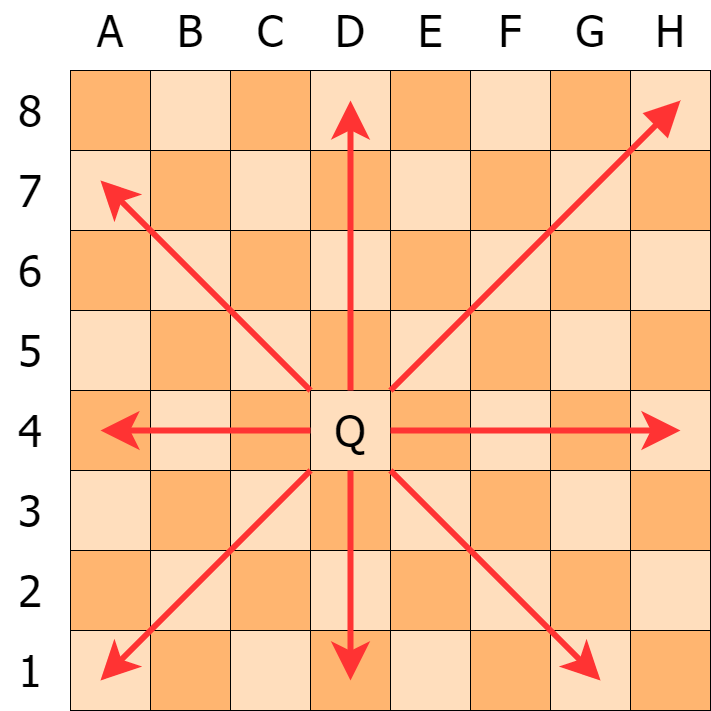

The diagram above was exported from draw.io. Its source (the exported page's mxGraphModel, read from the mxfile embedded in the PNG):
<mxGraphModel dx="1740" dy="1074" grid="1" gridSize="10" guides="1" tooltips="1" connect="1" arrows="1" fold="1" page="1" pageScale="1" pageWidth="827" pageHeight="1169" math="0" shadow="0">
  <root>
    <mxCell id="0" />
    <mxCell id="1" parent="0" />
    <mxCell id="T5cn11mFdibJvSQv6ylM-1" value="" style="whiteSpace=wrap;html=1;aspect=fixed;fillColor=#FFB570;" vertex="1" parent="1">
      <mxGeometry x="160" y="200" width="80" height="80" as="geometry" />
    </mxCell>
    <mxCell id="T5cn11mFdibJvSQv6ylM-2" value="" style="whiteSpace=wrap;html=1;aspect=fixed;fillColor=#FFB570;" vertex="1" parent="1">
      <mxGeometry x="240" y="280" width="80" height="80" as="geometry" />
    </mxCell>
    <mxCell id="T5cn11mFdibJvSQv6ylM-4" value="" style="whiteSpace=wrap;html=1;aspect=fixed;fillColor=#FFDEBD;" vertex="1" parent="1">
      <mxGeometry x="160" y="280" width="80" height="80" as="geometry" />
    </mxCell>
    <mxCell id="T5cn11mFdibJvSQv6ylM-5" value="" style="whiteSpace=wrap;html=1;aspect=fixed;fillColor=#FFDEBD;" vertex="1" parent="1">
      <mxGeometry x="240" y="200" width="80" height="80" as="geometry" />
    </mxCell>
    <mxCell id="T5cn11mFdibJvSQv6ylM-6" value="" style="whiteSpace=wrap;html=1;aspect=fixed;fillColor=#FFB570;" vertex="1" parent="1">
      <mxGeometry x="320" y="200" width="80" height="80" as="geometry" />
    </mxCell>
    <mxCell id="T5cn11mFdibJvSQv6ylM-7" value="" style="whiteSpace=wrap;html=1;aspect=fixed;fillColor=#FFDEBD;fontColor=#B9E0A5;labelBackgroundColor=#B9E0A5;" vertex="1" parent="1">
      <mxGeometry x="400" y="200" width="80" height="80" as="geometry" />
    </mxCell>
    <mxCell id="T5cn11mFdibJvSQv6ylM-8" value="" style="whiteSpace=wrap;html=1;aspect=fixed;fillColor=#FFB570;fontColor=#B9E0A5;labelBackgroundColor=#B9E0A5;" vertex="1" parent="1">
      <mxGeometry x="400" y="280" width="80" height="80" as="geometry" />
    </mxCell>
    <mxCell id="T5cn11mFdibJvSQv6ylM-9" value="" style="whiteSpace=wrap;html=1;aspect=fixed;fillColor=#FFDEBD;" vertex="1" parent="1">
      <mxGeometry x="320" y="280" width="80" height="80" as="geometry" />
    </mxCell>
    <mxCell id="T5cn11mFdibJvSQv6ylM-10" value="" style="whiteSpace=wrap;html=1;aspect=fixed;fillColor=#FFB570;" vertex="1" parent="1">
      <mxGeometry x="480" y="200" width="80" height="80" as="geometry" />
    </mxCell>
    <mxCell id="T5cn11mFdibJvSQv6ylM-11" value="" style="whiteSpace=wrap;html=1;aspect=fixed;fillColor=#FFDEBD;" vertex="1" parent="1">
      <mxGeometry x="560" y="200" width="80" height="80" as="geometry" />
    </mxCell>
    <mxCell id="T5cn11mFdibJvSQv6ylM-12" value="" style="whiteSpace=wrap;html=1;aspect=fixed;fillColor=#FFB570;" vertex="1" parent="1">
      <mxGeometry x="560" y="280" width="80" height="80" as="geometry" />
    </mxCell>
    <mxCell id="T5cn11mFdibJvSQv6ylM-13" value="" style="whiteSpace=wrap;html=1;aspect=fixed;fillColor=#FFDEBD;" vertex="1" parent="1">
      <mxGeometry x="480" y="280" width="80" height="80" as="geometry" />
    </mxCell>
    <mxCell id="T5cn11mFdibJvSQv6ylM-14" value="" style="whiteSpace=wrap;html=1;aspect=fixed;fillColor=#FFB570;" vertex="1" parent="1">
      <mxGeometry x="640" y="200" width="80" height="80" as="geometry" />
    </mxCell>
    <mxCell id="T5cn11mFdibJvSQv6ylM-15" value="" style="whiteSpace=wrap;html=1;aspect=fixed;fillColor=#FFDEBD;" vertex="1" parent="1">
      <mxGeometry x="720" y="200" width="80" height="80" as="geometry" />
    </mxCell>
    <mxCell id="T5cn11mFdibJvSQv6ylM-16" value="" style="whiteSpace=wrap;html=1;aspect=fixed;fillColor=#FFB570;" vertex="1" parent="1">
      <mxGeometry x="720" y="280" width="80" height="80" as="geometry" />
    </mxCell>
    <mxCell id="T5cn11mFdibJvSQv6ylM-17" value="" style="whiteSpace=wrap;html=1;aspect=fixed;fillColor=#FFDEBD;" vertex="1" parent="1">
      <mxGeometry x="640" y="280" width="80" height="80" as="geometry" />
    </mxCell>
    <mxCell id="T5cn11mFdibJvSQv6ylM-18" value="" style="whiteSpace=wrap;html=1;aspect=fixed;fillColor=#FFB570;" vertex="1" parent="1">
      <mxGeometry x="640" y="360" width="80" height="80" as="geometry" />
    </mxCell>
    <mxCell id="T5cn11mFdibJvSQv6ylM-19" value="" style="whiteSpace=wrap;html=1;aspect=fixed;fillColor=#FFDEBD;" vertex="1" parent="1">
      <mxGeometry x="720" y="360" width="80" height="80" as="geometry" />
    </mxCell>
    <mxCell id="T5cn11mFdibJvSQv6ylM-20" value="" style="whiteSpace=wrap;html=1;aspect=fixed;fillColor=#FFB570;" vertex="1" parent="1">
      <mxGeometry x="720" y="440" width="80" height="80" as="geometry" />
    </mxCell>
    <mxCell id="T5cn11mFdibJvSQv6ylM-21" value="" style="whiteSpace=wrap;html=1;aspect=fixed;fillColor=#FFDEBD;" vertex="1" parent="1">
      <mxGeometry x="640" y="440" width="80" height="80" as="geometry" />
    </mxCell>
    <mxCell id="T5cn11mFdibJvSQv6ylM-22" value="" style="whiteSpace=wrap;html=1;aspect=fixed;fillColor=#FFDEBD;" vertex="1" parent="1">
      <mxGeometry x="560" y="360" width="80" height="80" as="geometry" />
    </mxCell>
    <mxCell id="T5cn11mFdibJvSQv6ylM-23" value="" style="whiteSpace=wrap;html=1;aspect=fixed;fillColor=#FFB570;" vertex="1" parent="1">
      <mxGeometry x="480" y="360" width="80" height="80" as="geometry" />
    </mxCell>
    <mxCell id="T5cn11mFdibJvSQv6ylM-24" value="" style="whiteSpace=wrap;html=1;aspect=fixed;fillColor=#FFDEBD;" vertex="1" parent="1">
      <mxGeometry x="480" y="440" width="80" height="80" as="geometry" />
    </mxCell>
    <mxCell id="T5cn11mFdibJvSQv6ylM-25" value="" style="whiteSpace=wrap;html=1;aspect=fixed;fillColor=#FFB570;" vertex="1" parent="1">
      <mxGeometry x="560" y="440" width="80" height="80" as="geometry" />
    </mxCell>
    <mxCell id="T5cn11mFdibJvSQv6ylM-26" value="" style="whiteSpace=wrap;html=1;aspect=fixed;fillColor=#FFDEBD;fontColor=#B9E0A5;labelBackgroundColor=#B9E0A5;" vertex="1" parent="1">
      <mxGeometry x="400" y="360" width="80" height="80" as="geometry" />
    </mxCell>
    <mxCell id="T5cn11mFdibJvSQv6ylM-27" value="" style="whiteSpace=wrap;html=1;aspect=fixed;fillColor=#FFB570;fontColor=#B9E0A5;labelBackgroundColor=#B9E0A5;" vertex="1" parent="1">
      <mxGeometry x="400" y="440" width="80" height="80" as="geometry" />
    </mxCell>
    <mxCell id="T5cn11mFdibJvSQv6ylM-97" value="" style="edgeStyle=orthogonalEdgeStyle;rounded=0;jumpSize=10;orthogonalLoop=1;jettySize=auto;html=1;fontFamily=Lucida Console;fontSize=44;fontColor=#B9E0A5;endArrow=block;endFill=1;startSize=20;endSize=20;targetPerimeterSpacing=17;strokeColor=#FF3333;strokeWidth=6;" edge="1" parent="1" source="T5cn11mFdibJvSQv6ylM-28" target="T5cn11mFdibJvSQv6ylM-32">
      <mxGeometry relative="1" as="geometry" />
    </mxCell>
    <mxCell id="T5cn11mFdibJvSQv6ylM-28" value="" style="whiteSpace=wrap;html=1;aspect=fixed;fillColor=#FFB570;" vertex="1" parent="1">
      <mxGeometry x="320" y="360" width="80" height="80" as="geometry" />
    </mxCell>
    <mxCell id="T5cn11mFdibJvSQv6ylM-29" value="" style="whiteSpace=wrap;html=1;aspect=fixed;fillColor=#FFDEBD;" vertex="1" parent="1">
      <mxGeometry x="320" y="440" width="80" height="80" as="geometry" />
    </mxCell>
    <mxCell id="T5cn11mFdibJvSQv6ylM-30" value="" style="whiteSpace=wrap;html=1;aspect=fixed;fillColor=#FFB570;" vertex="1" parent="1">
      <mxGeometry x="240" y="440" width="80" height="80" as="geometry" />
    </mxCell>
    <mxCell id="T5cn11mFdibJvSQv6ylM-31" value="" style="whiteSpace=wrap;html=1;aspect=fixed;fillColor=#FFDEBD;" vertex="1" parent="1">
      <mxGeometry x="240" y="360" width="80" height="80" as="geometry" />
    </mxCell>
    <mxCell id="T5cn11mFdibJvSQv6ylM-32" value="" style="whiteSpace=wrap;html=1;aspect=fixed;fillColor=#FFB570;" vertex="1" parent="1">
      <mxGeometry x="160" y="360" width="80" height="80" as="geometry" />
    </mxCell>
    <mxCell id="T5cn11mFdibJvSQv6ylM-33" value="" style="whiteSpace=wrap;html=1;aspect=fixed;fillColor=#FFDEBD;" vertex="1" parent="1">
      <mxGeometry x="160" y="440" width="80" height="80" as="geometry" />
    </mxCell>
    <mxCell id="T5cn11mFdibJvSQv6ylM-34" value="" style="whiteSpace=wrap;html=1;aspect=fixed;fillColor=#FFB570;fontColor=#B9E0A5;labelBackgroundColor=#B9E0A5;" vertex="1" parent="1">
      <mxGeometry x="640" y="520" width="80" height="80" as="geometry" />
    </mxCell>
    <mxCell id="T5cn11mFdibJvSQv6ylM-35" value="" style="whiteSpace=wrap;html=1;aspect=fixed;fillColor=#FFDEBD;fontColor=#B9E0A5;labelBackgroundColor=#B9E0A5;" vertex="1" parent="1">
      <mxGeometry x="720" y="520" width="80" height="80" as="geometry" />
    </mxCell>
    <mxCell id="T5cn11mFdibJvSQv6ylM-36" value="" style="whiteSpace=wrap;html=1;aspect=fixed;fillColor=#FFB570;" vertex="1" parent="1">
      <mxGeometry x="720" y="600" width="80" height="80" as="geometry" />
    </mxCell>
    <mxCell id="T5cn11mFdibJvSQv6ylM-37" value="" style="whiteSpace=wrap;html=1;aspect=fixed;fillColor=#FFDEBD;" vertex="1" parent="1">
      <mxGeometry x="640" y="600" width="80" height="80" as="geometry" />
    </mxCell>
    <mxCell id="T5cn11mFdibJvSQv6ylM-38" value="" style="whiteSpace=wrap;html=1;aspect=fixed;fillColor=#FFDEBD;fontColor=#B9E0A5;labelBackgroundColor=#B9E0A5;" vertex="1" parent="1">
      <mxGeometry x="560" y="520" width="80" height="80" as="geometry" />
    </mxCell>
    <mxCell id="T5cn11mFdibJvSQv6ylM-39" value="" style="whiteSpace=wrap;html=1;aspect=fixed;fillColor=#FFB570;fontColor=#B9E0A5;labelBackgroundColor=#B9E0A5;" vertex="1" parent="1">
      <mxGeometry x="480" y="520" width="80" height="80" as="geometry" />
    </mxCell>
    <mxCell id="T5cn11mFdibJvSQv6ylM-40" value="" style="whiteSpace=wrap;html=1;aspect=fixed;fillColor=#FFDEBD;" vertex="1" parent="1">
      <mxGeometry x="480" y="600" width="80" height="80" as="geometry" />
    </mxCell>
    <mxCell id="T5cn11mFdibJvSQv6ylM-41" value="" style="whiteSpace=wrap;html=1;aspect=fixed;fillColor=#FFB570;" vertex="1" parent="1">
      <mxGeometry x="560" y="600" width="80" height="80" as="geometry" />
    </mxCell>
    <mxCell id="T5cn11mFdibJvSQv6ylM-42" value="" style="whiteSpace=wrap;html=1;aspect=fixed;fillColor=#FFDEBD;" vertex="1" parent="1">
      <mxGeometry x="400" y="520" width="80" height="80" as="geometry" />
    </mxCell>
    <mxCell id="T5cn11mFdibJvSQv6ylM-43" value="" style="whiteSpace=wrap;html=1;aspect=fixed;fillColor=#FFB570;fontColor=#B9E0A5;labelBackgroundColor=#B9E0A5;" vertex="1" parent="1">
      <mxGeometry x="400" y="600" width="80" height="80" as="geometry" />
    </mxCell>
    <mxCell id="T5cn11mFdibJvSQv6ylM-44" value="" style="whiteSpace=wrap;html=1;aspect=fixed;fillColor=#FFB570;fontColor=#B9E0A5;labelBackgroundColor=#B9E0A5;" vertex="1" parent="1">
      <mxGeometry x="320" y="520" width="80" height="80" as="geometry" />
    </mxCell>
    <mxCell id="T5cn11mFdibJvSQv6ylM-45" value="" style="whiteSpace=wrap;html=1;aspect=fixed;fillColor=#FFDEBD;" vertex="1" parent="1">
      <mxGeometry x="320" y="600" width="80" height="80" as="geometry" />
    </mxCell>
    <mxCell id="T5cn11mFdibJvSQv6ylM-46" value="" style="whiteSpace=wrap;html=1;aspect=fixed;fillColor=#FFB570;" vertex="1" parent="1">
      <mxGeometry x="240" y="600" width="80" height="80" as="geometry" />
    </mxCell>
    <mxCell id="T5cn11mFdibJvSQv6ylM-47" value="" style="whiteSpace=wrap;html=1;aspect=fixed;fillColor=#FFDEBD;fontColor=#B9E0A5;labelBackgroundColor=#B9E0A5;" vertex="1" parent="1">
      <mxGeometry x="240" y="520" width="80" height="80" as="geometry" />
    </mxCell>
    <mxCell id="T5cn11mFdibJvSQv6ylM-48" value="" style="whiteSpace=wrap;html=1;aspect=fixed;fillColor=#FFB570;fontColor=#B9E0A5;labelBackgroundColor=#B9E0A5;" vertex="1" parent="1">
      <mxGeometry x="160" y="520" width="80" height="80" as="geometry" />
    </mxCell>
    <mxCell id="T5cn11mFdibJvSQv6ylM-49" value="" style="whiteSpace=wrap;html=1;aspect=fixed;fillColor=#FFDEBD;" vertex="1" parent="1">
      <mxGeometry x="160" y="600" width="80" height="80" as="geometry" />
    </mxCell>
    <mxCell id="T5cn11mFdibJvSQv6ylM-50" value="" style="whiteSpace=wrap;html=1;aspect=fixed;fillColor=#FFB570;" vertex="1" parent="1">
      <mxGeometry x="640" y="680" width="80" height="80" as="geometry" />
    </mxCell>
    <mxCell id="T5cn11mFdibJvSQv6ylM-51" value="" style="whiteSpace=wrap;html=1;aspect=fixed;fillColor=#FFDEBD;" vertex="1" parent="1">
      <mxGeometry x="720" y="680" width="80" height="80" as="geometry" />
    </mxCell>
    <mxCell id="T5cn11mFdibJvSQv6ylM-52" value="" style="whiteSpace=wrap;html=1;aspect=fixed;fillColor=#FFB570;" vertex="1" parent="1">
      <mxGeometry x="720" y="760" width="80" height="80" as="geometry" />
    </mxCell>
    <mxCell id="T5cn11mFdibJvSQv6ylM-53" value="" style="whiteSpace=wrap;html=1;aspect=fixed;fillColor=#FFDEBD;" vertex="1" parent="1">
      <mxGeometry x="640" y="760" width="80" height="80" as="geometry" />
    </mxCell>
    <mxCell id="T5cn11mFdibJvSQv6ylM-54" value="" style="whiteSpace=wrap;html=1;aspect=fixed;fillColor=#FFDEBD;" vertex="1" parent="1">
      <mxGeometry x="560" y="680" width="80" height="80" as="geometry" />
    </mxCell>
    <mxCell id="T5cn11mFdibJvSQv6ylM-55" value="" style="whiteSpace=wrap;html=1;aspect=fixed;fillColor=#FFB570;" vertex="1" parent="1">
      <mxGeometry x="480" y="680" width="80" height="80" as="geometry" />
    </mxCell>
    <mxCell id="T5cn11mFdibJvSQv6ylM-56" value="" style="whiteSpace=wrap;html=1;aspect=fixed;fillColor=#FFDEBD;" vertex="1" parent="1">
      <mxGeometry x="480" y="760" width="80" height="80" as="geometry" />
    </mxCell>
    <mxCell id="T5cn11mFdibJvSQv6ylM-57" value="" style="whiteSpace=wrap;html=1;aspect=fixed;fillColor=#FFB570;" vertex="1" parent="1">
      <mxGeometry x="560" y="760" width="80" height="80" as="geometry" />
    </mxCell>
    <mxCell id="T5cn11mFdibJvSQv6ylM-58" value="" style="whiteSpace=wrap;html=1;aspect=fixed;fillColor=#FFDEBD;fontColor=#B9E0A5;labelBackgroundColor=#B9E0A5;" vertex="1" parent="1">
      <mxGeometry x="400" y="680" width="80" height="80" as="geometry" />
    </mxCell>
    <mxCell id="T5cn11mFdibJvSQv6ylM-59" value="" style="whiteSpace=wrap;html=1;aspect=fixed;fillColor=#FFB570;fontColor=#B9E0A5;labelBackgroundColor=#B9E0A5;" vertex="1" parent="1">
      <mxGeometry x="400" y="760" width="80" height="80" as="geometry" />
    </mxCell>
    <mxCell id="T5cn11mFdibJvSQv6ylM-60" value="" style="whiteSpace=wrap;html=1;aspect=fixed;fillColor=#FFB570;" vertex="1" parent="1">
      <mxGeometry x="320" y="680" width="80" height="80" as="geometry" />
    </mxCell>
    <mxCell id="T5cn11mFdibJvSQv6ylM-61" value="" style="whiteSpace=wrap;html=1;aspect=fixed;fillColor=#FFDEBD;" vertex="1" parent="1">
      <mxGeometry x="320" y="760" width="80" height="80" as="geometry" />
    </mxCell>
    <mxCell id="T5cn11mFdibJvSQv6ylM-62" value="" style="whiteSpace=wrap;html=1;aspect=fixed;fillColor=#FFB570;" vertex="1" parent="1">
      <mxGeometry x="240" y="760" width="80" height="80" as="geometry" />
    </mxCell>
    <mxCell id="T5cn11mFdibJvSQv6ylM-63" value="" style="whiteSpace=wrap;html=1;aspect=fixed;fillColor=#FFDEBD;" vertex="1" parent="1">
      <mxGeometry x="240" y="680" width="80" height="80" as="geometry" />
    </mxCell>
    <mxCell id="T5cn11mFdibJvSQv6ylM-64" value="" style="whiteSpace=wrap;html=1;aspect=fixed;fillColor=#FFB570;" vertex="1" parent="1">
      <mxGeometry x="160" y="680" width="80" height="80" as="geometry" />
    </mxCell>
    <mxCell id="T5cn11mFdibJvSQv6ylM-65" value="" style="whiteSpace=wrap;html=1;aspect=fixed;fillColor=#FFDEBD;" vertex="1" parent="1">
      <mxGeometry x="160" y="760" width="80" height="80" as="geometry" />
    </mxCell>
    <mxCell id="T5cn11mFdibJvSQv6ylM-68" value="&lt;font style=&quot;font-size: 44px&quot; face=&quot;Tahoma&quot;&gt;Q&lt;/font&gt;" style="text;html=1;strokeColor=none;fillColor=none;align=center;verticalAlign=middle;whiteSpace=wrap;rounded=0;" vertex="1" parent="1">
      <mxGeometry x="410" y="530" width="60" height="60" as="geometry" />
    </mxCell>
    <mxCell id="T5cn11mFdibJvSQv6ylM-74" value="&lt;font style=&quot;font-size: 44px&quot; face=&quot;Tahoma&quot;&gt;A&lt;/font&gt;" style="text;html=1;strokeColor=none;fillColor=none;align=center;verticalAlign=middle;whiteSpace=wrap;rounded=0;" vertex="1" parent="1">
      <mxGeometry x="170" y="130" width="60" height="60" as="geometry" />
    </mxCell>
    <mxCell id="T5cn11mFdibJvSQv6ylM-75" value="&lt;font style=&quot;font-size: 44px&quot; face=&quot;Tahoma&quot;&gt;B&lt;/font&gt;" style="text;html=1;strokeColor=none;fillColor=none;align=center;verticalAlign=middle;whiteSpace=wrap;rounded=0;" vertex="1" parent="1">
      <mxGeometry x="250" y="130" width="60" height="60" as="geometry" />
    </mxCell>
    <mxCell id="T5cn11mFdibJvSQv6ylM-76" value="&lt;font style=&quot;font-size: 44px&quot; face=&quot;Tahoma&quot;&gt;C&lt;/font&gt;" style="text;html=1;strokeColor=none;fillColor=none;align=center;verticalAlign=middle;whiteSpace=wrap;rounded=0;" vertex="1" parent="1">
      <mxGeometry x="330" y="130" width="60" height="60" as="geometry" />
    </mxCell>
    <mxCell id="T5cn11mFdibJvSQv6ylM-77" value="&lt;font style=&quot;font-size: 44px&quot; face=&quot;Tahoma&quot;&gt;D&lt;/font&gt;" style="text;html=1;strokeColor=none;fillColor=none;align=center;verticalAlign=middle;whiteSpace=wrap;rounded=0;" vertex="1" parent="1">
      <mxGeometry x="410" y="130" width="60" height="60" as="geometry" />
    </mxCell>
    <mxCell id="T5cn11mFdibJvSQv6ylM-78" value="&lt;font style=&quot;font-size: 44px&quot; face=&quot;Tahoma&quot;&gt;E&lt;/font&gt;" style="text;html=1;strokeColor=none;fillColor=none;align=center;verticalAlign=middle;whiteSpace=wrap;rounded=0;" vertex="1" parent="1">
      <mxGeometry x="490" y="130" width="60" height="60" as="geometry" />
    </mxCell>
    <mxCell id="T5cn11mFdibJvSQv6ylM-79" value="&lt;font style=&quot;font-size: 44px&quot; face=&quot;Tahoma&quot;&gt;F&lt;/font&gt;" style="text;html=1;strokeColor=none;fillColor=none;align=center;verticalAlign=middle;whiteSpace=wrap;rounded=0;" vertex="1" parent="1">
      <mxGeometry x="570" y="130" width="60" height="60" as="geometry" />
    </mxCell>
    <mxCell id="T5cn11mFdibJvSQv6ylM-80" value="&lt;font style=&quot;font-size: 44px&quot; face=&quot;Tahoma&quot;&gt;G&lt;/font&gt;" style="text;html=1;strokeColor=none;fillColor=none;align=center;verticalAlign=middle;whiteSpace=wrap;rounded=0;" vertex="1" parent="1">
      <mxGeometry x="650" y="130" width="60" height="60" as="geometry" />
    </mxCell>
    <mxCell id="T5cn11mFdibJvSQv6ylM-81" value="&lt;font style=&quot;font-size: 44px&quot; face=&quot;Tahoma&quot;&gt;H&lt;/font&gt;" style="text;html=1;strokeColor=none;fillColor=none;align=center;verticalAlign=middle;whiteSpace=wrap;rounded=0;" vertex="1" parent="1">
      <mxGeometry x="730" y="130" width="60" height="60" as="geometry" />
    </mxCell>
    <mxCell id="T5cn11mFdibJvSQv6ylM-82" value="&lt;font style=&quot;font-size: 44px&quot; face=&quot;Tahoma&quot;&gt;8&lt;/font&gt;" style="text;html=1;strokeColor=none;fillColor=none;align=center;verticalAlign=middle;whiteSpace=wrap;rounded=0;" vertex="1" parent="1">
      <mxGeometry x="90" y="210" width="60" height="60" as="geometry" />
    </mxCell>
    <mxCell id="T5cn11mFdibJvSQv6ylM-83" value="&lt;font style=&quot;font-size: 44px&quot; face=&quot;Tahoma&quot;&gt;7&lt;/font&gt;" style="text;html=1;strokeColor=none;fillColor=none;align=center;verticalAlign=middle;whiteSpace=wrap;rounded=0;" vertex="1" parent="1">
      <mxGeometry x="90" y="290" width="60" height="60" as="geometry" />
    </mxCell>
    <mxCell id="T5cn11mFdibJvSQv6ylM-84" value="&lt;font style=&quot;font-size: 44px&quot; face=&quot;Tahoma&quot;&gt;6&lt;/font&gt;" style="text;html=1;strokeColor=none;fillColor=none;align=center;verticalAlign=middle;whiteSpace=wrap;rounded=0;" vertex="1" parent="1">
      <mxGeometry x="90" y="370" width="60" height="60" as="geometry" />
    </mxCell>
    <mxCell id="T5cn11mFdibJvSQv6ylM-85" value="&lt;font style=&quot;font-size: 44px&quot; face=&quot;Tahoma&quot;&gt;5&lt;/font&gt;" style="text;html=1;strokeColor=none;fillColor=none;align=center;verticalAlign=middle;whiteSpace=wrap;rounded=0;" vertex="1" parent="1">
      <mxGeometry x="90" y="450" width="60" height="60" as="geometry" />
    </mxCell>
    <mxCell id="T5cn11mFdibJvSQv6ylM-86" value="&lt;font style=&quot;font-size: 44px&quot; face=&quot;Tahoma&quot;&gt;4&lt;/font&gt;" style="text;html=1;strokeColor=none;fillColor=none;align=center;verticalAlign=middle;whiteSpace=wrap;rounded=0;" vertex="1" parent="1">
      <mxGeometry x="90" y="530" width="60" height="60" as="geometry" />
    </mxCell>
    <mxCell id="T5cn11mFdibJvSQv6ylM-87" value="&lt;font style=&quot;font-size: 44px&quot; face=&quot;Tahoma&quot;&gt;3&lt;/font&gt;" style="text;html=1;strokeColor=none;fillColor=none;align=center;verticalAlign=middle;whiteSpace=wrap;rounded=0;" vertex="1" parent="1">
      <mxGeometry x="90" y="610" width="60" height="60" as="geometry" />
    </mxCell>
    <mxCell id="T5cn11mFdibJvSQv6ylM-88" value="&lt;font style=&quot;font-size: 44px&quot; face=&quot;Tahoma&quot;&gt;2&lt;/font&gt;" style="text;html=1;strokeColor=none;fillColor=none;align=center;verticalAlign=middle;whiteSpace=wrap;rounded=0;" vertex="1" parent="1">
      <mxGeometry x="90" y="690" width="60" height="60" as="geometry" />
    </mxCell>
    <mxCell id="T5cn11mFdibJvSQv6ylM-89" value="&lt;font style=&quot;font-size: 44px&quot; face=&quot;Tahoma&quot;&gt;1&lt;/font&gt;" style="text;html=1;strokeColor=none;fillColor=none;align=center;verticalAlign=middle;whiteSpace=wrap;rounded=0;" vertex="1" parent="1">
      <mxGeometry x="90" y="770" width="60" height="60" as="geometry" />
    </mxCell>
    <mxCell id="T5cn11mFdibJvSQv6ylM-90" value="" style="endArrow=block;html=1;rounded=0;fontFamily=Lucida Console;fontSize=44;fontColor=#B9E0A5;exitX=0;exitY=0;exitDx=0;exitDy=0;endFill=1;endSize=20;startSize=20;jumpSize=10;targetPerimeterSpacing=17;strokeColor=#FF3333;strokeWidth=6;" edge="1" parent="1" source="T5cn11mFdibJvSQv6ylM-39">
      <mxGeometry width="50" height="50" relative="1" as="geometry">
        <mxPoint x="340" y="560" as="sourcePoint" />
        <mxPoint x="770" y="230" as="targetPoint" />
      </mxGeometry>
    </mxCell>
    <mxCell id="T5cn11mFdibJvSQv6ylM-93" value="" style="endArrow=classic;html=1;rounded=0;fontFamily=Lucida Console;fontSize=44;fontColor=#B9E0A5;startSize=20;endSize=20;targetPerimeterSpacing=17;strokeColor=#FF3333;strokeWidth=6;jumpSize=10;" edge="1" parent="1">
      <mxGeometry width="50" height="50" relative="1" as="geometry">
        <mxPoint x="480" y="560" as="sourcePoint" />
        <mxPoint x="770" y="560" as="targetPoint" />
      </mxGeometry>
    </mxCell>
    <mxCell id="T5cn11mFdibJvSQv6ylM-95" value="" style="endArrow=classic;html=1;rounded=0;fontFamily=Lucida Console;fontSize=44;fontColor=#B9E0A5;startSize=20;endSize=20;targetPerimeterSpacing=17;strokeColor=#FF3333;strokeWidth=6;jumpSize=10;" edge="1" parent="1">
      <mxGeometry width="50" height="50" relative="1" as="geometry">
        <mxPoint x="400" y="520" as="sourcePoint" />
        <mxPoint x="190" y="310" as="targetPoint" />
      </mxGeometry>
    </mxCell>
    <mxCell id="T5cn11mFdibJvSQv6ylM-96" value="" style="endArrow=classic;html=1;rounded=0;fontFamily=Lucida Console;fontSize=44;fontColor=#B9E0A5;startSize=20;endSize=20;targetPerimeterSpacing=17;strokeColor=#FF3333;strokeWidth=6;jumpSize=10;exitX=1;exitY=0.5;exitDx=0;exitDy=0;" edge="1" parent="1" source="T5cn11mFdibJvSQv6ylM-44">
      <mxGeometry width="50" height="50" relative="1" as="geometry">
        <mxPoint x="340" y="560" as="sourcePoint" />
        <mxPoint x="190" y="560" as="targetPoint" />
      </mxGeometry>
    </mxCell>
    <mxCell id="T5cn11mFdibJvSQv6ylM-98" value="" style="endArrow=classic;html=1;rounded=0;fontFamily=Lucida Console;fontSize=44;fontColor=#B9E0A5;startSize=20;endSize=20;targetPerimeterSpacing=17;strokeColor=#FF3333;strokeWidth=6;jumpSize=10;exitX=0.5;exitY=1;exitDx=0;exitDy=0;" edge="1" parent="1" source="T5cn11mFdibJvSQv6ylM-27">
      <mxGeometry width="50" height="50" relative="1" as="geometry">
        <mxPoint x="340" y="560" as="sourcePoint" />
        <mxPoint x="440" y="230" as="targetPoint" />
      </mxGeometry>
    </mxCell>
    <mxCell id="T5cn11mFdibJvSQv6ylM-99" value="" style="endArrow=classic;html=1;rounded=0;fontFamily=Lucida Console;fontSize=44;fontColor=#B9E0A5;startSize=20;endSize=20;targetPerimeterSpacing=17;strokeColor=#FF3333;strokeWidth=6;jumpSize=10;exitX=0.5;exitY=0;exitDx=0;exitDy=0;" edge="1" parent="1" source="T5cn11mFdibJvSQv6ylM-43">
      <mxGeometry width="50" height="50" relative="1" as="geometry">
        <mxPoint x="340" y="560" as="sourcePoint" />
        <mxPoint x="440" y="810" as="targetPoint" />
      </mxGeometry>
    </mxCell>
    <mxCell id="T5cn11mFdibJvSQv6ylM-100" value="" style="endArrow=classic;html=1;rounded=0;fontFamily=Lucida Console;fontSize=44;fontColor=#B9E0A5;startSize=20;endSize=20;targetPerimeterSpacing=17;strokeColor=#FF3333;strokeWidth=6;jumpSize=10;exitX=1;exitY=0;exitDx=0;exitDy=0;" edge="1" parent="1" source="T5cn11mFdibJvSQv6ylM-45">
      <mxGeometry width="50" height="50" relative="1" as="geometry">
        <mxPoint x="340" y="560" as="sourcePoint" />
        <mxPoint x="190" y="810" as="targetPoint" />
      </mxGeometry>
    </mxCell>
    <mxCell id="T5cn11mFdibJvSQv6ylM-101" value="" style="endArrow=classic;html=1;rounded=0;fontFamily=Lucida Console;fontSize=44;fontColor=#B9E0A5;startSize=20;endSize=20;targetPerimeterSpacing=17;strokeColor=#FF3333;strokeWidth=6;jumpSize=10;exitX=0;exitY=0;exitDx=0;exitDy=0;" edge="1" parent="1" source="T5cn11mFdibJvSQv6ylM-40">
      <mxGeometry width="50" height="50" relative="1" as="geometry">
        <mxPoint x="340" y="560" as="sourcePoint" />
        <mxPoint x="690" y="810" as="targetPoint" />
      </mxGeometry>
    </mxCell>
  </root>
</mxGraphModel>